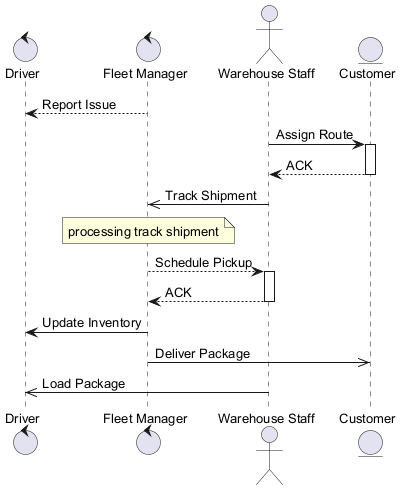

The diagram above was rendered by PlantUML. Its source (embedded in the PNG):
@startuml
skinparam backgroundColor #FFFFFF
skinparam classBackgroundColor #F3E5F5
skinparam classBorderColor #6A1B9A
skinparam defaultFontSize 13
control "Driver" as D
control "Fleet Manager" as FM
actor "Warehouse Staff" as WS
entity "Customer" as C
FM --> D : Report Issue
WS -> C : Assign Route
activate C
C --> WS : ACK
deactivate C
WS ->> FM : Track Shipment
note over FM : processing track shipment
FM --> WS : Schedule Pickup
activate WS
WS --> FM : ACK
deactivate WS
FM -> D : Update Inventory
FM ->> C : Deliver Package
WS ->> D : Load Package
@enduml